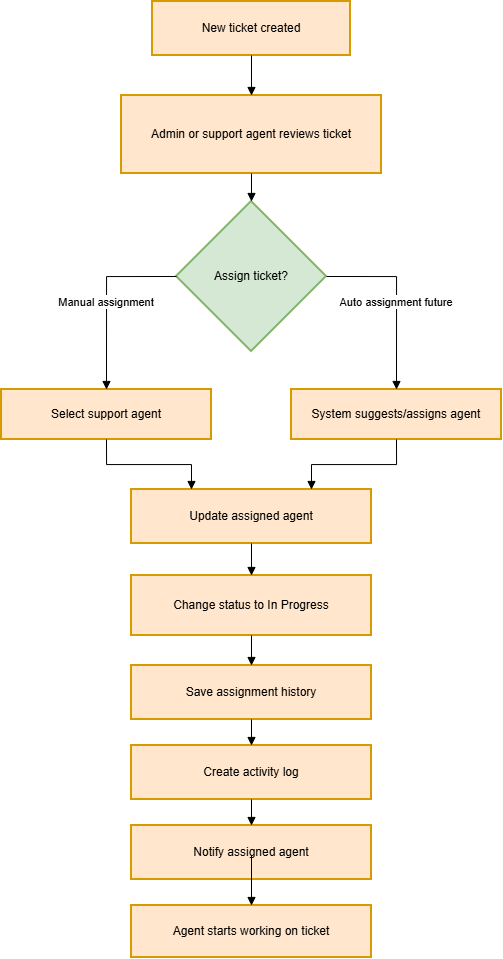

The diagram above was exported from draw.io. Its source (the exported page's mxGraphModel, read from the mxfile embedded in the PNG):
<mxGraphModel dx="1614" dy="888" grid="1" gridSize="10" guides="1" tooltips="1" connect="1" arrows="1" fold="1" page="1" pageScale="1" pageWidth="1100" pageHeight="850" math="0" shadow="0">
  <root>
    <mxCell id="0" />
    <mxCell id="1" parent="0" />
    <mxCell id="dycLeZ5o6VKnzYLFj5ei-2" parent="1" style="whiteSpace=wrap;strokeWidth=2;fillColor=#ffe6cc;strokeColor=#d79b00;" value="New ticket created" vertex="1">
      <mxGeometry height="54" width="198" x="461" y="60" as="geometry" />
    </mxCell>
    <mxCell id="dycLeZ5o6VKnzYLFj5ei-3" parent="1" style="whiteSpace=wrap;strokeWidth=2;fillColor=#ffe6cc;strokeColor=#d79b00;" value="Admin or support agent reviews ticket" vertex="1">
      <mxGeometry height="78" width="260" x="430" y="154" as="geometry" />
    </mxCell>
    <mxCell id="dycLeZ5o6VKnzYLFj5ei-4" parent="1" style="rhombus;strokeWidth=2;whiteSpace=wrap;fillColor=#d5e8d4;strokeColor=#82b366;" value="Assign ticket?" vertex="1">
      <mxGeometry height="150" width="150" x="485" y="260" as="geometry" />
    </mxCell>
    <mxCell id="dycLeZ5o6VKnzYLFj5ei-5" parent="1" style="whiteSpace=wrap;strokeWidth=2;fillColor=#ffe6cc;strokeColor=#d79b00;" value="Select support agent" vertex="1">
      <mxGeometry height="50" width="210" x="310" y="448" as="geometry" />
    </mxCell>
    <mxCell id="dycLeZ5o6VKnzYLFj5ei-6" parent="1" style="whiteSpace=wrap;strokeWidth=2;fillColor=#ffe6cc;strokeColor=#d79b00;" value="System suggests/assigns agent" vertex="1">
      <mxGeometry height="50" width="210" x="600" y="448" as="geometry" />
    </mxCell>
    <mxCell id="dycLeZ5o6VKnzYLFj5ei-7" parent="1" style="whiteSpace=wrap;strokeWidth=2;fillColor=#ffe6cc;strokeColor=#d79b00;" value="Update assigned agent" vertex="1">
      <mxGeometry height="54" width="240" x="440" y="548" as="geometry" />
    </mxCell>
    <mxCell id="dycLeZ5o6VKnzYLFj5ei-8" parent="1" style="whiteSpace=wrap;strokeWidth=2;fillColor=#ffe6cc;strokeColor=#d79b00;" value="Change status to In Progress" vertex="1">
      <mxGeometry height="60" width="240" x="440" y="634" as="geometry" />
    </mxCell>
    <mxCell id="dycLeZ5o6VKnzYLFj5ei-9" parent="1" style="whiteSpace=wrap;strokeWidth=2;fillColor=#ffe6cc;strokeColor=#d79b00;" value="Save assignment history" vertex="1">
      <mxGeometry height="54" width="240" x="440" y="724" as="geometry" />
    </mxCell>
    <mxCell id="dycLeZ5o6VKnzYLFj5ei-10" parent="1" style="whiteSpace=wrap;strokeWidth=2;fillColor=#ffe6cc;strokeColor=#d79b00;" value="Create activity log" vertex="1">
      <mxGeometry height="54" width="240" x="440" y="804" as="geometry" />
    </mxCell>
    <mxCell id="dycLeZ5o6VKnzYLFj5ei-11" parent="1" style="whiteSpace=wrap;strokeWidth=2;fillColor=#ffe6cc;strokeColor=#d79b00;" value="Notify assigned agent" vertex="1">
      <mxGeometry height="54" width="240" x="440" y="884" as="geometry" />
    </mxCell>
    <mxCell id="dycLeZ5o6VKnzYLFj5ei-12" parent="1" style="whiteSpace=wrap;strokeWidth=2;fillColor=#ffe6cc;strokeColor=#d79b00;" value="Agent starts working on ticket" vertex="1">
      <mxGeometry height="52" width="240" x="440" y="964" as="geometry" />
    </mxCell>
    <mxCell id="dycLeZ5o6VKnzYLFj5ei-13" edge="1" parent="1" source="dycLeZ5o6VKnzYLFj5ei-2" style="startArrow=none;endArrow=block;exitX=0.5;exitY=1;entryX=0.5;entryY=0;rounded=0;edgeStyle=orthogonalEdgeStyle;" target="dycLeZ5o6VKnzYLFj5ei-3" value="">
      <mxGeometry relative="1" as="geometry" />
    </mxCell>
    <mxCell id="dycLeZ5o6VKnzYLFj5ei-14" edge="1" parent="1" source="dycLeZ5o6VKnzYLFj5ei-3" style="startArrow=none;endArrow=block;exitX=0.5;exitY=1;entryX=0.5;entryY=0;rounded=0;edgeStyle=orthogonalEdgeStyle;" target="dycLeZ5o6VKnzYLFj5ei-4" value="">
      <mxGeometry relative="1" as="geometry" />
    </mxCell>
    <mxCell id="dycLeZ5o6VKnzYLFj5ei-15" edge="1" parent="1" source="dycLeZ5o6VKnzYLFj5ei-4" style="startArrow=none;endArrow=block;exitX=0;exitY=0.5;entryX=0.5;entryY=0.01;rounded=0;edgeStyle=orthogonalEdgeStyle;exitDx=0;exitDy=0;" target="dycLeZ5o6VKnzYLFj5ei-5" value="Manual assignment">
      <mxGeometry relative="1" x="0.0376" as="geometry">
        <mxPoint as="offset" />
      </mxGeometry>
    </mxCell>
    <mxCell id="dycLeZ5o6VKnzYLFj5ei-16" edge="1" parent="1" source="dycLeZ5o6VKnzYLFj5ei-4" style="startArrow=none;endArrow=block;exitX=1;exitY=0.5;entryX=0.5;entryY=0.01;rounded=0;edgeStyle=orthogonalEdgeStyle;exitDx=0;exitDy=0;" target="dycLeZ5o6VKnzYLFj5ei-6" value="Auto assignment future">
      <mxGeometry relative="1" x="0.0383" as="geometry">
        <mxPoint as="offset" />
      </mxGeometry>
    </mxCell>
    <mxCell id="dycLeZ5o6VKnzYLFj5ei-17" edge="1" parent="1" source="dycLeZ5o6VKnzYLFj5ei-5" style="startArrow=none;endArrow=block;exitX=0.5;exitY=1.01;entryX=0.25;entryY=0;rounded=0;edgeStyle=orthogonalEdgeStyle;entryDx=0;entryDy=0;" target="dycLeZ5o6VKnzYLFj5ei-7" value="">
      <mxGeometry relative="1" as="geometry" />
    </mxCell>
    <mxCell id="dycLeZ5o6VKnzYLFj5ei-18" edge="1" parent="1" source="dycLeZ5o6VKnzYLFj5ei-6" style="startArrow=none;endArrow=block;exitX=0.5;exitY=1.01;entryX=0.75;entryY=0;rounded=0;edgeStyle=orthogonalEdgeStyle;entryDx=0;entryDy=0;" target="dycLeZ5o6VKnzYLFj5ei-7" value="">
      <mxGeometry relative="1" as="geometry" />
    </mxCell>
    <mxCell id="dycLeZ5o6VKnzYLFj5ei-19" edge="1" parent="1" source="dycLeZ5o6VKnzYLFj5ei-7" style="startArrow=none;endArrow=block;exitX=0.5;exitY=1.01;entryX=0.5;entryY=0.01;rounded=0;edgeStyle=orthogonalEdgeStyle;" target="dycLeZ5o6VKnzYLFj5ei-8" value="">
      <mxGeometry relative="1" as="geometry" />
    </mxCell>
    <mxCell id="dycLeZ5o6VKnzYLFj5ei-20" edge="1" parent="1" source="dycLeZ5o6VKnzYLFj5ei-8" style="startArrow=none;endArrow=block;exitX=0.5;exitY=1.01;entryX=0.5;entryY=0.01;rounded=0;edgeStyle=orthogonalEdgeStyle;" target="dycLeZ5o6VKnzYLFj5ei-9" value="">
      <mxGeometry relative="1" as="geometry" />
    </mxCell>
    <mxCell id="dycLeZ5o6VKnzYLFj5ei-21" edge="1" parent="1" source="dycLeZ5o6VKnzYLFj5ei-9" style="startArrow=none;endArrow=block;exitX=0.5;exitY=1.01;entryX=0.5;entryY=0.01;rounded=0;edgeStyle=orthogonalEdgeStyle;" target="dycLeZ5o6VKnzYLFj5ei-10" value="">
      <mxGeometry relative="1" as="geometry" />
    </mxCell>
    <mxCell id="dycLeZ5o6VKnzYLFj5ei-22" edge="1" parent="1" source="dycLeZ5o6VKnzYLFj5ei-10" style="startArrow=none;endArrow=block;exitX=0.5;exitY=1.01;entryX=0.5;entryY=0.01;rounded=0;edgeStyle=orthogonalEdgeStyle;" target="dycLeZ5o6VKnzYLFj5ei-11" value="">
      <mxGeometry relative="1" as="geometry" />
    </mxCell>
    <mxCell id="dycLeZ5o6VKnzYLFj5ei-23" edge="1" parent="1" style="startArrow=none;endArrow=block;exitX=0.5;exitY=1.01;entryX=0.5;entryY=0.01;rounded=0;edgeStyle=orthogonalEdgeStyle;" target="dycLeZ5o6VKnzYLFj5ei-12" value="">
      <mxGeometry relative="1" as="geometry">
        <mxPoint x="560" y="914" as="sourcePoint" />
      </mxGeometry>
    </mxCell>
  </root>
</mxGraphModel>